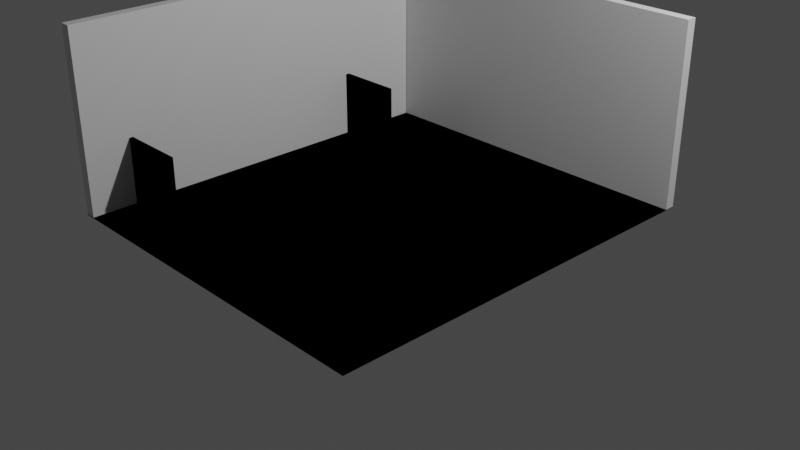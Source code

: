 # Source: portfolioRoom.blend  (saved by Blender 3.5.10; exported with 4.5.12 LTS)
import bpy
from mathutils import Matrix  # noqa: F401  (used for matrix-valued properties, if any)

bpy.ops.wm.read_factory_settings(use_empty=True)
scene = bpy.context.scene
scene.name = 'Scene'

# ---- collections
col_collection = bpy.data.collections.new('Collection'); scene.collection.children.link(col_collection)
col_room = bpy.data.collections.new('room'); scene.collection.children.link(col_room)
col_desk = bpy.data.collections.new('desk'); scene.collection.children.link(col_desk)

# ---- world
world_world = bpy.data.worlds.new('World'); scene.world = world_world
world_world.use_nodes = True; world_world.node_tree.nodes.clear()
_N = world_world.node_tree.nodes; _L = world_world.node_tree.links
n0 = _N.new('ShaderNodeOutputWorld'); n0.name = 'World Output'; n0.location = (300, 300)
n1 = _N.new('ShaderNodeBackground'); n1.name = 'Background'; n1.location = (10, 300)
n1.inputs[0].default_value = (0.05088, 0.05088, 0.05088, 1.0)
_L.new(n1.outputs[0], n0.inputs[0])
n0.is_active_output = True
world_world.color = (0.05088, 0.05088, 0.05088)
world_world.use_sun_shadow = False
world_world.sun_shadow_jitter_overblur = 0.0

# ---- cameras
cam_camera = bpy.data.cameras.new('Camera')
cam_camera.clip_end = 100.0
cam_camera.ortho_scale = 7.314

# ---- lights
light_light = bpy.data.lights.new('Light', 'POINT')
light_light.transmission_factor = 0.0
light_light.energy = 1000.0
light_light.shadow_soft_size = 0.1
light_light.shadow_maximum_resolution = 0.006
light_light.use_absolute_resolution = True

# ---- meshes
me_plane = bpy.data.meshes.new('Plane')
me_plane.from_pydata([(-2.25, -2.25, 0.0), (1.743, -2.25, 0.0), (-2.25, 2.25, 0.0), (1.743, 2.25, 0.0), (-2.25, -2.25, 0.0), (1.743, -2.25, 0.0), (-2.25, 2.25, 0.0), (1.743, 2.25, 0.0)], [], [(0, 2, 3, 1), (4, 5, 7, 6), (1, 3, 7, 5), (2, 0, 4, 6), (3, 2, 6, 7), (0, 1, 5, 4)])
_uv = me_plane.uv_layers.new(name='UVMap')
_uv.uv.foreach_set('vector', [0.0, 0.0, 0.0, 1.0, 1.0, 1.0, 1.0, 0.0, 0.0, 0.0, 1.0, 0.0, 1.0, 1.0, 0.0, 1.0, 1.0, 0.0, 1.0, 1.0, 1.0, 1.0, 1.0, 0.0, 0.0, 1.0, 0.0, 0.0, 0.0, 0.0, 0.0, 1.0, 1.0, 1.0, 0.0, 1.0, 0.0, 1.0, 1.0, 1.0, 0.0, 0.0, 1.0, 0.0, 1.0, 0.0, 0.0, 0.0])
me_plane.update()
me_cube_001 = bpy.data.meshes.new('Cube.001')
me_cube_001.from_pydata([(-2.25, 2.133, -1.0), (-2.25, 2.133, 1.0), (-2.25, 2.249, -1.0), (-2.25, 2.249, 1.0), (1.741, 2.133, -1.0), (1.741, 2.133, 1.0), (1.741, 2.249, -1.0), (1.741, 2.249, 1.0)], [], [(0, 1, 3, 2), (2, 3, 7, 6), (6, 7, 5, 4), (4, 5, 1, 0), (2, 6, 4, 0), (7, 3, 1, 5)])
_uv = me_cube_001.uv_layers.new(name='UVMap')
_uv.uv.foreach_set('vector', [0.375, 0.0, 0.625, 0.0, 0.625, 0.25, 0.375, 0.25, 0.375, 0.25, 0.625, 0.25, 0.625, 0.5, 0.375, 0.5, 0.375, 0.5, 0.625, 0.5, 0.625, 0.75, 0.375, 0.75, 0.375, 0.75, 0.625, 0.75, 0.625, 1.0, 0.375, 1.0, 0.125, 0.5, 0.375, 0.5, 0.375, 0.75, 0.125, 0.75, 0.625, 0.5, 0.875, 0.5, 0.875, 0.75, 0.625, 0.75])
me_cube_001.update()
me_cube_002 = bpy.data.meshes.new('Cube.002')
me_cube_002.from_pydata([(-0.6601, 2.162, -1.0), (-0.6601, 2.162, 1.0), (-0.6601, 2.278, -1.0), (-0.6601, 2.278, 1.0), (3.712, 2.162, -1.0), (3.712, 2.162, 1.0), (3.712, 2.278, -1.0), (3.712, 2.278, 1.0)], [], [(0, 1, 3, 2), (2, 3, 7, 6), (6, 7, 5, 4), (4, 5, 1, 0), (2, 6, 4, 0), (7, 3, 1, 5)])
_uv = me_cube_002.uv_layers.new(name='UVMap')
_uv.uv.foreach_set('vector', [0.375, 0.0, 0.625, 0.0, 0.625, 0.25, 0.375, 0.25, 0.375, 0.25, 0.625, 0.25, 0.625, 0.5, 0.375, 0.5, 0.375, 0.5, 0.625, 0.5, 0.625, 0.75, 0.375, 0.75, 0.375, 0.75, 0.625, 0.75, 0.625, 1.0, 0.375, 1.0, 0.125, 0.5, 0.375, 0.5, 0.375, 0.75, 0.125, 0.75, 0.625, 0.5, 0.875, 0.5, 0.875, 0.75, 0.625, 0.75])
me_cube_002.update()
me_cube_003 = bpy.data.meshes.new('Cube.003')
me_cube_003.from_pydata([(-2.131, -1.742, -0.9956), (-2.131, -1.742, -0.2623), (-2.131, -1.702, -0.9956), (-2.131, -1.702, -0.2623), (-1.398, -1.742, -0.9956), (-1.398, -1.742, -0.2623), (-1.398, -1.702, -0.9956), (-1.398, -1.702, -0.2623), (-2.131, -1.742, -0.9956), (-2.131, -1.742, -0.2623), (-2.131, -1.702, -0.9956), (-2.131, -1.702, -0.2623), (-1.398, -1.742, -0.9956), (-1.398, -1.742, -0.2623), (-1.398, -1.702, -0.9956), (-1.398, -1.702, -0.2623), (-2.131, -1.742, -0.9956), (-2.131, -1.742, -0.2623), (-2.131, -1.702, -0.9956), (-2.131, -1.702, -0.2623), (-1.398, -1.742, -0.9956), (-1.398, -1.742, -0.2623), (-1.398, -1.702, -0.9956), (-1.398, -1.702, -0.2623)], [], [(0, 1, 3, 2), (2, 3, 7, 6), (6, 7, 5, 4), (4, 5, 1, 0), (2, 6, 4, 0), (7, 3, 1, 5), (8, 9, 11, 10), (10, 11, 15, 14), (14, 15, 13, 12), (12, 13, 9, 8), (10, 14, 12, 8), (15, 11, 9, 13), (16, 17, 19, 18), (18, 19, 23, 22), (22, 23, 21, 20), (20, 21, 17, 16), (18, 22, 20, 16), (23, 19, 17, 21)])
_uv = me_cube_003.uv_layers.new(name='UVMap')
_uv.uv.foreach_set('vector', [0.375, 0.0, 0.625, 0.0, 0.625, 0.25, 0.375, 0.25, 0.375, 0.25, 0.625, 0.25, 0.625, 0.5, 0.375, 0.5, 0.375, 0.5, 0.625, 0.5, 0.625, 0.75, 0.375, 0.75, 0.375, 0.75, 0.625, 0.75, 0.625, 1.0, 0.375, 1.0, 0.125, 0.5, 0.375, 0.5, 0.375, 0.75, 0.125, 0.75, 0.625, 0.5, 0.875, 0.5, 0.875, 0.75, 0.625, 0.75, 0.375, 0.0, 0.625, 0.0, 0.625, 0.25, 0.375, 0.25, 0.375, 0.25, 0.625, 0.25, 0.625, 0.5, 0.375, 0.5, 0.375, 0.5, 0.625, 0.5, 0.625, 0.75, 0.375, 0.75, 0.375, 0.75, 0.625, 0.75, 0.625, 1.0, 0.375, 1.0, 0.125, 0.5, 0.375, 0.5, 0.375, 0.75, 0.125, 0.75, 0.625, 0.5, 0.875, 0.5, 0.875, 0.75, 0.625, 0.75, 0.375, 0.0, 0.625, 0.0, 0.625, 0.25, 0.375, 0.25, 0.375, 0.25, 0.625, 0.25, 0.625, 0.5, 0.375, 0.5, 0.375, 0.5, 0.625, 0.5, 0.625, 0.75, 0.375, 0.75, 0.375, 0.75, 0.625, 0.75, 0.625, 1.0, 0.375, 1.0, 0.125, 0.5, 0.375, 0.5, 0.375, 0.75, 0.125, 0.75, 0.625, 0.5, 0.875, 0.5, 0.875, 0.75, 0.625, 0.75])
me_cube_003.update()
me_cube_004 = bpy.data.meshes.new('Cube.004')
me_cube_004.from_pydata([(-2.131, -1.742, -0.9956), (-2.131, -1.742, -0.2623), (-2.131, -1.702, -0.9956), (-2.131, -1.702, -0.2623), (-1.398, -1.742, -0.9956), (-1.398, -1.742, -0.2623), (-1.398, -1.702, -0.9956), (-1.398, -1.702, -0.2623), (-2.131, -1.742, -0.9956), (-2.131, -1.742, -0.2623), (-2.131, -1.702, -0.9956), (-2.131, -1.702, -0.2623), (-1.398, -1.742, -0.9956), (-1.398, -1.742, -0.2623), (-1.398, -1.702, -0.9956), (-1.398, -1.702, -0.2623), (-2.131, -1.742, -0.9956), (-2.131, -1.742, -0.2623), (-2.131, -1.702, -0.9956), (-2.131, -1.702, -0.2623), (-1.398, -1.742, -0.9956), (-1.398, -1.742, -0.2623), (-1.398, -1.702, -0.9956), (-1.398, -1.702, -0.2623)], [], [(0, 1, 3, 2), (2, 3, 7, 6), (6, 7, 5, 4), (4, 5, 1, 0), (2, 6, 4, 0), (7, 3, 1, 5), (8, 9, 11, 10), (10, 11, 15, 14), (14, 15, 13, 12), (12, 13, 9, 8), (10, 14, 12, 8), (15, 11, 9, 13), (16, 17, 19, 18), (18, 19, 23, 22), (22, 23, 21, 20), (20, 21, 17, 16), (18, 22, 20, 16), (23, 19, 17, 21)])
_uv = me_cube_004.uv_layers.new(name='UVMap')
_uv.uv.foreach_set('vector', [0.375, 0.0, 0.625, 0.0, 0.625, 0.25, 0.375, 0.25, 0.375, 0.25, 0.625, 0.25, 0.625, 0.5, 0.375, 0.5, 0.375, 0.5, 0.625, 0.5, 0.625, 0.75, 0.375, 0.75, 0.375, 0.75, 0.625, 0.75, 0.625, 1.0, 0.375, 1.0, 0.125, 0.5, 0.375, 0.5, 0.375, 0.75, 0.125, 0.75, 0.625, 0.5, 0.875, 0.5, 0.875, 0.75, 0.625, 0.75, 0.375, 0.0, 0.625, 0.0, 0.625, 0.25, 0.375, 0.25, 0.375, 0.25, 0.625, 0.25, 0.625, 0.5, 0.375, 0.5, 0.375, 0.5, 0.625, 0.5, 0.625, 0.75, 0.375, 0.75, 0.375, 0.75, 0.625, 0.75, 0.625, 1.0, 0.375, 1.0, 0.125, 0.5, 0.375, 0.5, 0.375, 0.75, 0.125, 0.75, 0.625, 0.5, 0.875, 0.5, 0.875, 0.75, 0.625, 0.75, 0.375, 0.0, 0.625, 0.0, 0.625, 0.25, 0.375, 0.25, 0.375, 0.25, 0.625, 0.25, 0.625, 0.5, 0.375, 0.5, 0.375, 0.5, 0.625, 0.5, 0.625, 0.75, 0.375, 0.75, 0.375, 0.75, 0.625, 0.75, 0.625, 1.0, 0.375, 1.0, 0.125, 0.5, 0.375, 0.5, 0.375, 0.75, 0.125, 0.75, 0.625, 0.5, 0.875, 0.5, 0.875, 0.75, 0.625, 0.75])
me_cube_004.update()

# ---- objects
ob_light = bpy.data.objects.new('Light', light_light)
ob_camera = bpy.data.objects.new('Camera', cam_camera)
ob_floor = bpy.data.objects.new('floor', me_plane)
ob_wallright = bpy.data.objects.new('wallRight', me_cube_001)
ob_wallfront = bpy.data.objects.new('wallFront', me_cube_002)
ob_cube = bpy.data.objects.new('Cube', me_cube_003)
ob_cube_001 = bpy.data.objects.new('Cube.001', me_cube_004)

# ---- transforms, parenting, visibility, modifiers, constraints
ob_light.location = (4.076, 1.005, 5.904)
ob_light.rotation_euler = (0.6503, 0.05522, 1.866)
ob_light.lock_rotations_4d = False
ob_light.empty_display_type = 'ARROWS'
ob_light.color = (0.0, 0.0, 0.0, 0.0)
ob_light.lineart.crease_threshold = 0.0
ob_camera.location = (7.359, -6.926, 4.958)
ob_camera.rotation_euler = (1.109, 0.0, 0.8149)
ob_camera.lock_rotations_4d = False
ob_camera.empty_display_type = 'ARROWS'
ob_camera.color = (0.0, 0.0, 0.0, 0.0)
ob_camera.display_type = 'WIRE'
ob_camera.lineart.crease_threshold = 0.0
ob_floor.location = (0.0, 0.0, 0.0)
ob_floor.scale = (1.0, 1.0, 1.0)
ob_wallright.location = (0.0, 0.0, 1.005)
ob_wallfront.location = (0.02639, -1.584, 1.005)
ob_wallfront.rotation_euler = (0.0, -0.0, 1.571)
ob_cube.location = (0.0, 0.0, 1.0)
ob_cube_001.location = (0.0, 2.898, 1.0)

# ---- collection membership
col_collection.objects.link(ob_light)
col_collection.objects.link(ob_camera)
col_room.objects.link(ob_floor)
col_room.objects.link(ob_wallright)
col_room.objects.link(ob_wallfront)
col_desk.objects.link(ob_cube)
col_desk.objects.link(ob_cube_001)

# ---- scene / render settings (as saved in the file)
scene.camera = ob_camera
scene.frame_start = 1; scene.frame_end = 250; scene.frame_set(1)
scene.render.engine = 'BLENDER_EEVEE_NEXT'
scene.cycles.sampling_pattern = 'TABULATED_SOBOL'
scene.view_settings.view_transform = 'Filmic'
bpy.context.view_layer.update()

